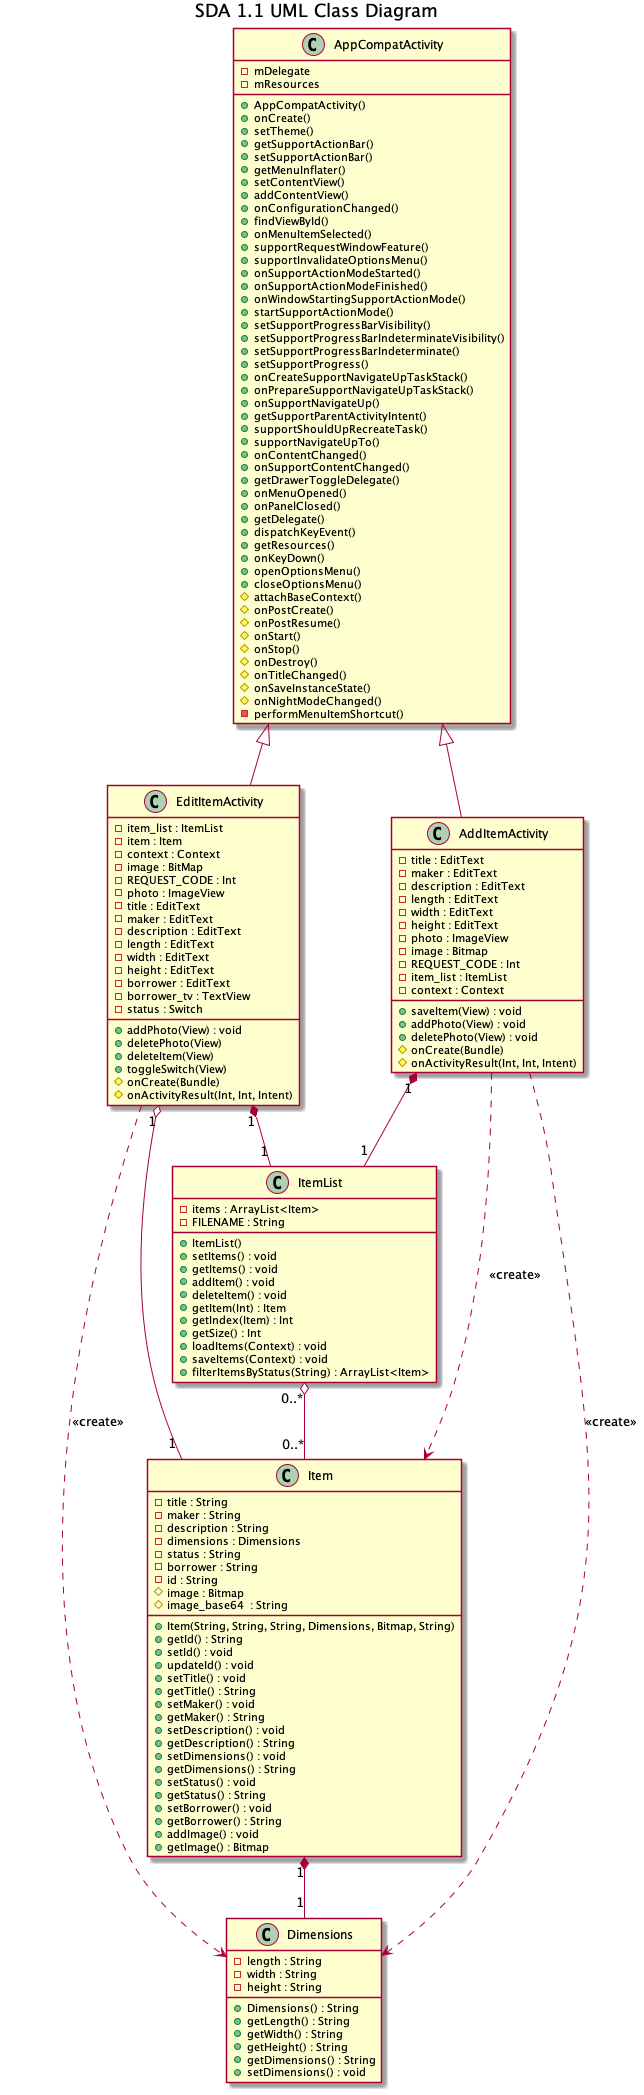

The diagram above was rendered by PlantUML. Its source (embedded in the PNG):
@startuml SDA 1.1 UML Class Diagram
title SDA 1.1 UML Class Diagram
class AppCompatActivity {
    -mDelegate
    -mResources
    +AppCompatActivity()
    +onCreate()
    +setTheme()
    +getSupportActionBar()
    +setSupportActionBar()
    +getMenuInflater()
    +setContentView()
    +addContentView()
    +onConfigurationChanged()
    +findViewById()
    +onMenuItemSelected()
    +supportRequestWindowFeature()
    +supportInvalidateOptionsMenu()
    +onSupportActionModeStarted()
    +onSupportActionModeFinished()
    +onWindowStartingSupportActionMode()
    +startSupportActionMode()
    +setSupportProgressBarVisibility()
    +setSupportProgressBarIndeterminateVisibility()
    +setSupportProgressBarIndeterminate()
    +setSupportProgress()
    +onCreateSupportNavigateUpTaskStack()
    +onPrepareSupportNavigateUpTaskStack()
    +onSupportNavigateUp()
    +getSupportParentActivityIntent()
    +supportShouldUpRecreateTask()
    +supportNavigateUpTo()
    +onContentChanged()
    +onSupportContentChanged()
    +getDrawerToggleDelegate()
    +onMenuOpened()
    +onPanelClosed()
    +getDelegate()
    +dispatchKeyEvent()
    +getResources()
    +onKeyDown()
    +openOptionsMenu()
    +closeOptionsMenu()
    #attachBaseContext()
    #onPostCreate()
    #onPostResume()
    #onStart()
    #onStop()
    #onDestroy()
    #onTitleChanged()
    #onSaveInstanceState()
    #onNightModeChanged()
    -performMenuItemShortcut()
}
class AddItemActivity {
    -title : EditText
    -maker : EditText
    -description : EditText
    -length : EditText
    -width : EditText
    -height : EditText
    -photo : ImageView
    -image : Bitmap
    -REQUEST_CODE : Int
    -item_list : ItemList
    -context : Context
    +saveItem(View) : void
    +addPhoto(View) : void
    +deletePhoto(View) : void
    #onCreate(Bundle)
    #onActivityResult(Int, Int, Intent)
}
class EditItemActivity {
    -item_list : ItemList
    -item : Item
    -context : Context
    -image : BitMap
    -REQUEST_CODE : Int
    -photo : ImageView
    -title : EditText
    -maker : EditText
    -description : EditText
    -length : EditText
    -width : EditText
    -height : EditText
    -borrower : EditText
    -borrower_tv : TextView
    -status : Switch
    +addPhoto(View) : void
    +deletePhoto(View)
    +deleteItem(View)
    +toggleSwitch(View)
    #onCreate(Bundle)
    #onActivityResult(Int, Int, Intent)
}
class ItemList {
    -items : ArrayList<Item>
    -FILENAME : String
    +ItemList()
    +setItems() : void
    +getItems() : void
    +addItem() : void
    +deleteItem() : void
    +getItem(Int) : Item
    +getIndex(Item) : Int
    +getSize() : Int
    +loadItems(Context) : void
    +saveItems(Context) : void
    +filterItemsByStatus(String) : ArrayList<Item>
}
class Item {
    -title : String
    -maker : String
    -description : String
    -dimensions : Dimensions
    -status : String
    -borrower : String
    -id : String
    #image : Bitmap
    #image_base64  : String
    +Item(String, String, String, Dimensions, Bitmap, String)
    +getId() : String
    +setId() : void
    +updateId() : void
    +setTitle() : void
    +getTitle() : String
    +setMaker() : void
    +getMaker() : String
    +setDescription() : void
    +getDescription() : String
    +setDimensions() : void
    +getDimensions() : String
    +setStatus() : void
    +getStatus() : String
    +setBorrower() : void
    +getBorrower() : String
    +addImage() : void
    +getImage() : Bitmap
}
class Dimensions {
    -length : String
    -width : String
    -height : String
    +Dimensions() : String
    +getLength() : String
    +getWidth() : String
    +getHeight() : String
    +getDimensions() : String
    +setDimensions() : void
}
AppCompatActivity <|-- AddItemActivity
AppCompatActivity <|-- EditItemActivity
AddItemActivity ..> Item : <<create>>
AddItemActivity ..> Dimensions : <<create>>
AddItemActivity "1" *-- "1" ItemList
EditItemActivity ..> Dimensions : <<create>>
EditItemActivity "1" *-- "1" ItemList
EditItemActivity "1" o-- "1" Item
ItemList "0..*" o-- "0..*" Item
Item "1" *-- "1" Dimensions
@enduml